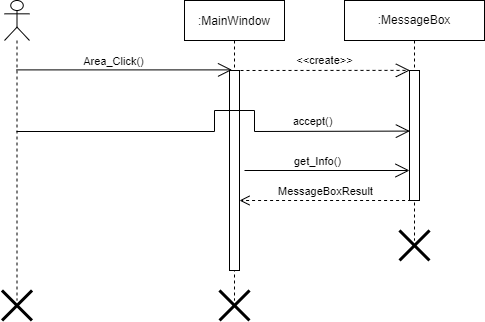

The diagram above was exported from draw.io. Its source (the exported page's mxGraphModel, read from the mxfile embedded in the PNG):
<mxGraphModel dx="1038" dy="521" grid="1" gridSize="10" guides="1" tooltips="1" connect="1" arrows="1" fold="1" page="1" pageScale="1" pageWidth="850" pageHeight="1100" math="0" shadow="0">
  <root>
    <mxCell id="0" />
    <mxCell id="1" parent="0" />
    <mxCell id="3nuBFxr9cyL0pnOWT2aG-5" value=":MainWindow" style="shape=umlLifeline;perimeter=lifelinePerimeter;container=1;collapsible=0;recursiveResize=0;rounded=0;shadow=0;strokeWidth=1;" parent="1" vertex="1">
      <mxGeometry x="260" y="80" width="100" height="300" as="geometry" />
    </mxCell>
    <mxCell id="3nuBFxr9cyL0pnOWT2aG-6" value="" style="points=[];perimeter=orthogonalPerimeter;rounded=0;shadow=0;strokeWidth=1;" parent="3nuBFxr9cyL0pnOWT2aG-5" vertex="1">
      <mxGeometry x="45" y="70" width="10" height="200" as="geometry" />
    </mxCell>
    <mxCell id="P1pV7ccZ-TsQVaGTuDB1-6" value="&amp;lt;&amp;lt;create&amp;gt;&amp;gt;" style="endArrow=open;endSize=12;dashed=1;html=1;rounded=0;entryX=0.037;entryY=-0.001;entryDx=0;entryDy=0;entryPerimeter=0;" parent="3nuBFxr9cyL0pnOWT2aG-5" target="P1pV7ccZ-TsQVaGTuDB1-7" edge="1">
      <mxGeometry x="0.0266" y="10" width="160" relative="1" as="geometry">
        <mxPoint x="50" y="70" as="sourcePoint" />
        <mxPoint x="220" y="70" as="targetPoint" />
        <mxPoint as="offset" />
      </mxGeometry>
    </mxCell>
    <mxCell id="P1pV7ccZ-TsQVaGTuDB1-45" value="" style="shape=umlDestroy;whiteSpace=wrap;html=1;strokeWidth=3;fontFamily=Helvetica;" parent="3nuBFxr9cyL0pnOWT2aG-5" vertex="1">
      <mxGeometry x="35" y="290" width="30" height="30" as="geometry" />
    </mxCell>
    <mxCell id="P1pV7ccZ-TsQVaGTuDB1-1" value="" style="shape=umlLifeline;participant=umlActor;perimeter=lifelinePerimeter;whiteSpace=wrap;html=1;container=1;collapsible=0;recursiveResize=0;verticalAlign=top;spacingTop=36;outlineConnect=0;" parent="1" vertex="1">
      <mxGeometry x="80" y="80" width="25" height="300" as="geometry" />
    </mxCell>
    <mxCell id="P1pV7ccZ-TsQVaGTuDB1-2" value=":MessageBox" style="shape=umlLifeline;perimeter=lifelinePerimeter;whiteSpace=wrap;html=1;container=1;collapsible=0;recursiveResize=0;outlineConnect=0;" parent="1" vertex="1">
      <mxGeometry x="420" y="80" width="140" height="240" as="geometry" />
    </mxCell>
    <mxCell id="P1pV7ccZ-TsQVaGTuDB1-7" value="" style="points=[];perimeter=orthogonalPerimeter;rounded=0;shadow=0;strokeWidth=1;" parent="P1pV7ccZ-TsQVaGTuDB1-2" vertex="1">
      <mxGeometry x="65" y="70" width="10" height="130" as="geometry" />
    </mxCell>
    <mxCell id="P1pV7ccZ-TsQVaGTuDB1-4" value="" style="endArrow=open;endFill=1;endSize=12;html=1;rounded=0;entryX=0.254;entryY=-0.003;entryDx=0;entryDy=0;entryPerimeter=0;" parent="1" source="P1pV7ccZ-TsQVaGTuDB1-1" target="3nuBFxr9cyL0pnOWT2aG-6" edge="1">
      <mxGeometry width="160" relative="1" as="geometry">
        <mxPoint x="170" y="150" as="sourcePoint" />
        <mxPoint x="330" y="150" as="targetPoint" />
      </mxGeometry>
    </mxCell>
    <mxCell id="P1pV7ccZ-TsQVaGTuDB1-5" value="Area_Click()" style="edgeLabel;html=1;align=center;verticalAlign=middle;resizable=0;points=[];" parent="P1pV7ccZ-TsQVaGTuDB1-4" vertex="1" connectable="0">
      <mxGeometry x="-0.1122" relative="1" as="geometry">
        <mxPoint y="-9" as="offset" />
      </mxGeometry>
    </mxCell>
    <mxCell id="P1pV7ccZ-TsQVaGTuDB1-8" value="" style="endArrow=open;endFill=1;endSize=12;html=1;rounded=0;entryX=0.038;entryY=0.466;entryDx=0;entryDy=0;entryPerimeter=0;" parent="1" source="P1pV7ccZ-TsQVaGTuDB1-1" target="P1pV7ccZ-TsQVaGTuDB1-7" edge="1">
      <mxGeometry width="160" relative="1" as="geometry">
        <mxPoint x="180" y="190" as="sourcePoint" />
        <mxPoint x="530" y="210" as="targetPoint" />
        <Array as="points">
          <mxPoint x="290" y="211" />
          <mxPoint x="290" y="190" />
          <mxPoint x="330" y="190" />
          <mxPoint x="330" y="211" />
        </Array>
      </mxGeometry>
    </mxCell>
    <mxCell id="P1pV7ccZ-TsQVaGTuDB1-10" value="accept()" style="edgeLabel;html=1;align=center;verticalAlign=middle;resizable=0;points=[];" parent="P1pV7ccZ-TsQVaGTuDB1-8" vertex="1" connectable="0">
      <mxGeometry x="0.5467" y="-1" relative="1" as="geometry">
        <mxPoint y="-11" as="offset" />
      </mxGeometry>
    </mxCell>
    <mxCell id="P1pV7ccZ-TsQVaGTuDB1-15" value="" style="endArrow=open;endFill=1;endSize=12;html=1;rounded=0;" parent="1" target="P1pV7ccZ-TsQVaGTuDB1-7" edge="1">
      <mxGeometry width="160" relative="1" as="geometry">
        <mxPoint x="320" y="250" as="sourcePoint" />
        <mxPoint x="510" y="270" as="targetPoint" />
      </mxGeometry>
    </mxCell>
    <mxCell id="P1pV7ccZ-TsQVaGTuDB1-16" value="get_Info()" style="edgeLabel;html=1;align=center;verticalAlign=middle;resizable=0;points=[];" parent="P1pV7ccZ-TsQVaGTuDB1-15" vertex="1" connectable="0">
      <mxGeometry x="-0.1959" relative="1" as="geometry">
        <mxPoint x="6" y="-10" as="offset" />
      </mxGeometry>
    </mxCell>
    <mxCell id="P1pV7ccZ-TsQVaGTuDB1-17" value="MessageBoxResult" style="html=1;verticalAlign=bottom;endArrow=open;dashed=1;endSize=8;rounded=0;exitX=0.159;exitY=1;exitDx=0;exitDy=0;exitPerimeter=0;" parent="1" source="P1pV7ccZ-TsQVaGTuDB1-7" target="3nuBFxr9cyL0pnOWT2aG-6" edge="1">
      <mxGeometry relative="1" as="geometry">
        <mxPoint x="440" y="250" as="sourcePoint" />
        <mxPoint x="360" y="250" as="targetPoint" />
      </mxGeometry>
    </mxCell>
    <mxCell id="P1pV7ccZ-TsQVaGTuDB1-18" value="" style="shape=umlDestroy;whiteSpace=wrap;html=1;strokeWidth=3;" parent="1" vertex="1">
      <mxGeometry x="475" y="310" width="30" height="30" as="geometry" />
    </mxCell>
    <mxCell id="P1pV7ccZ-TsQVaGTuDB1-43" value="" style="shape=umlDestroy;whiteSpace=wrap;html=1;strokeWidth=3;fontFamily=Helvetica;" parent="1" vertex="1">
      <mxGeometry x="77.5" y="370" width="30" height="30" as="geometry" />
    </mxCell>
  </root>
</mxGraphModel>